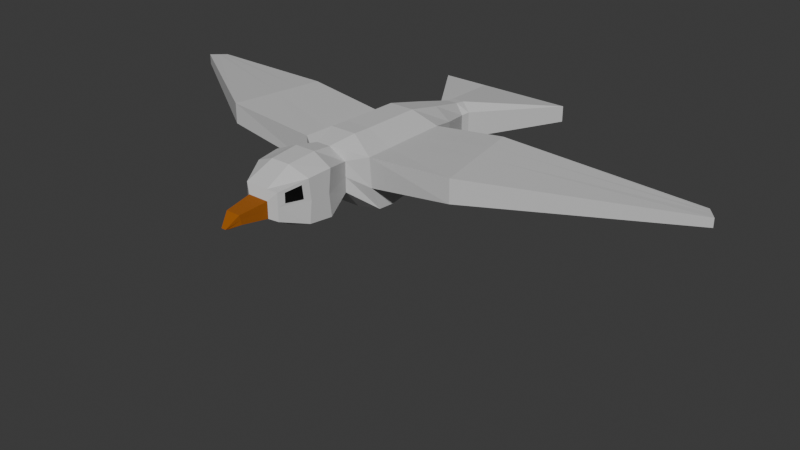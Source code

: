 # Source: seagull.blend  (saved by Blender 4.5.90; exported with 4.5.12 LTS)
import bpy
from mathutils import Matrix  # noqa: F401  (used for matrix-valued properties, if any)

bpy.ops.wm.read_factory_settings(use_empty=True)
scene = bpy.context.scene
scene.name = 'Scene'

# ---- collections
col_collection = bpy.data.collections.new('Collection'); scene.collection.children.link(col_collection)

# ---- materials (node trees are filled in below, after node groups)
mat_feathers = bpy.data.materials.new('Feathers')
mat_feathers.alpha_threshold = 0.0
mat_feathers.roughness = 0.5
mat_feathers.line_color = (0.0, 0.0, 0.0, 1.0)
mat_beak = bpy.data.materials.new('Beak')
mat_legs = bpy.data.materials.new('Legs')
mat_eyes = bpy.data.materials.new('Eyes')

# ---- material node trees
mat_feathers.use_nodes = True; mat_feathers.node_tree.nodes.clear()
_N = mat_feathers.node_tree.nodes; _L = mat_feathers.node_tree.links
n0 = _N.new('ShaderNodeOutputMaterial'); n0.name = 'Material Output'; n0.location = (300, 300)
n1 = _N.new('ShaderNodeBsdfPrincipled'); n1.name = 'Principled BSDF'; n1.location = (10, 300)
n1.inputs[0].default_value = (0.5815, 0.5815, 0.5815, 1.0)
n1.inputs[2].default_value = 1.0
n1.inputs[3].default_value = 1.45
_L.new(n1.outputs[0], n0.inputs[0])
n0.is_active_output = True
mat_beak.use_nodes = True; mat_beak.node_tree.nodes.clear()
_N = mat_beak.node_tree.nodes; _L = mat_beak.node_tree.links
n0 = _N.new('ShaderNodeBsdfPrincipled'); n0.name = 'Principled BSDF'; n0.location = (-200, 100)
n0.inputs[0].default_value = (0.332, 0.09307, 0.0005475, 1.0)
n0.inputs[2].default_value = 1.0
n1 = _N.new('ShaderNodeOutputMaterial'); n1.name = 'Material Output'; n1.location = (200, 100)
_L.new(n0.outputs[0], n1.inputs[0])
n1.is_active_output = True
mat_legs.use_nodes = True; mat_legs.node_tree.nodes.clear()
_N = mat_legs.node_tree.nodes; _L = mat_legs.node_tree.links
n0 = _N.new('ShaderNodeBsdfPrincipled'); n0.name = 'Principled BSDF'; n0.location = (-200, 100)
n0.inputs[0].default_value = (0.1047, 0.01418, 0.0, 1.0)
n0.inputs[2].default_value = 1.0
n1 = _N.new('ShaderNodeOutputMaterial'); n1.name = 'Material Output'; n1.location = (200, 100)
_L.new(n0.outputs[0], n1.inputs[0])
n1.is_active_output = True
mat_eyes.use_nodes = True; mat_eyes.node_tree.nodes.clear()
_N = mat_eyes.node_tree.nodes; _L = mat_eyes.node_tree.links
n0 = _N.new('ShaderNodeBsdfPrincipled'); n0.name = 'Principled BSDF'; n0.location = (-200, 100)
n0.inputs[0].default_value = (0.0, 0.0, 0.0, 1.0)
n1 = _N.new('ShaderNodeOutputMaterial'); n1.name = 'Material Output'; n1.location = (200, 100)
_L.new(n0.outputs[0], n1.inputs[0])
n1.is_active_output = True

# ---- world
world_world = bpy.data.worlds.new('World'); scene.world = world_world
world_world.use_nodes = True; world_world.node_tree.nodes.clear()
_N = world_world.node_tree.nodes; _L = world_world.node_tree.links
n0 = _N.new('ShaderNodeOutputWorld'); n0.name = 'World Output'; n0.location = (300, 300)
n1 = _N.new('ShaderNodeBackground'); n1.name = 'Background'; n1.location = (10, 300)
n1.inputs[0].default_value = (0.05088, 0.05088, 0.05088, 1.0)
_L.new(n1.outputs[0], n0.inputs[0])
n0.is_active_output = True
world_world.color = (0.05088, 0.05088, 0.05088)
world_world.sun_shadow_jitter_overblur = 0.0

# ---- meshes
me_cube = bpy.data.meshes.new('Cube')
me_cube.from_pydata([(0.3907, 2.323, 0.9115), (0.3907, 2.323, -0.1729), (0.4977, -0.3459, 1.425), (0.4977, -0.3459, 0.04317), (-0.3907, 2.323, 0.9115), (-0.3907, 2.323, -0.1729), (-0.4977, -0.3459, 1.425), (-0.4977, -0.3459, 0.04317), (-0.4404, 1.905, -0.4499), (-0.635, 1.477, -0.5936), (-0.9502, 0.02565, -0.883), (0.6999, 1.763, 1.264), (0.8933, 1.319, 1.581), (0.9467, -0.1724, 1.655), (-0.9492, -0.1612, 1.655), (-0.8908, 1.245, 1.581), (-0.6999, 1.763, 1.264), (0.9505, 0.0278, -0.8717), (0.8516, 1.53, -0.6576), (0.5738, 1.941, -0.4936), (0.1302, 2.323, -0.1729), (-0.1302, 2.323, -0.1729), (0.1796, -0.4352, 2.022), (-0.1796, -0.4352, 2.022), (-0.1659, -0.3459, 0.04317), (0.1659, -0.3459, 0.04317), (-0.1409, 2.382, 1.339), (0.1409, 2.382, 1.339), (0.2351, 1.925, -0.5534), (-0.1029, 1.913, -0.5389), (0.3553, 1.507, -0.7388), (-0.1403, 1.489, -0.7175), (0.3156, 0.01537, -1.086), (-0.3156, 0.01537, -1.086), (-0.2525, 1.79, 1.767), (0.2525, 1.79, 1.767), (-0.3223, 1.19, 2.191), (0.3223, 1.19, 2.191), (-0.3415, -0.0442, 2.271), (0.3415, -0.0442, 2.271), (0.3907, 2.323, 0.3693), (-0.4977, -0.3459, 0.7339), (0.4977, -0.3459, 0.7339), (-0.3907, 2.323, 0.3693), (0.6999, 1.763, 0.293), (0.8933, 1.319, 0.3415), (0.9505, -0.132, 0.2464), (-0.9524, -0.1276, 0.2571), (-0.8908, 1.245, 0.3415), (-0.6999, 1.763, 0.293), (-1.831, 3.752, -0.04084), (-0.6104, 3.752, -0.04084), (-0.5159, -1.483, 1.294), (-0.5175, -1.484, 0.8473), (-0.7913, -0.8658, 0.707), (-0.7975, -0.8257, 1.799), (0.7922, -0.8599, 0.7397), (0.7975, -0.826, -0.3305), (-0.2681, -0.7823, 2.196), (0.2681, -0.7823, -0.6217), (0.7977, -0.8243, 1.793), (0.2681, -0.7823, 2.196), (-0.7966, -0.8318, -0.3029), (-0.2681, -0.7823, -0.6217), (-0.2688, -1.654, 0.9805), (-0.2688, -1.654, 0.6074), (0.5146, -1.489, 0.8491), (0.4465, -1.58, 0.1143), (-0.1488, -1.58, 1.354), (0.1488, -1.58, 0.1143), (0.5131, -1.487, 1.296), (0.1488, -1.58, 1.354), (-0.4465, -1.58, 0.1143), (-0.1488, -1.58, 0.1143), (-0.0597, -2.264, 0.3625), (-0.0597, -2.238, 0.336), (0.2688, -1.654, 0.6074), (0.2688, -1.654, 0.2343), (-0.08961, -1.654, 0.9805), (0.08961, -1.654, 0.2343), (0.2688, -1.654, 0.9805), (0.08961, -1.654, 0.9805), (-0.2688, -1.654, 0.2343), (-0.08961, -1.654, 0.2343), (7.775, 1.389, 1.192), (7.506, 1.605, 1.169), (0.0597, -2.238, 0.336), (0.0597, -2.212, 0.3096), (-0.0199, -2.264, 0.3625), (0.0199, -2.212, 0.3096), (0.0597, -2.264, 0.3625), (0.0199, -2.264, 0.3625), (-0.0597, -2.212, 0.3096), (-0.0199, -2.212, 0.3096), (7.506, 1.605, 0.7786), (7.775, 1.389, 0.7786), (-7.501, 1.615, 1.235), (-7.174, 1.829, 1.207), (-7.501, 1.615, 0.7389), (-7.174, 1.829, 0.7389), (3.116, -0.1665, 1.907), (2.638, 1.416, 1.846), (2.638, 1.416, 0.8178), (3.116, -0.1665, 0.8178), (-3.17, 1.477, 1.736), (-3.546, -0.01434, 1.79), (-3.546, -0.01434, 0.8331), (-3.17, 1.477, 0.8331), (-0.9955, 0.269, -0.8825), (0.92, 0.2581, 1.618), (-0.92, 0.2269, 1.618), (0.995, 0.2664, -0.8712), (0.3319, 0.2577, 2.231), (-0.3319, 0.2577, 2.231), (-0.411, 0.2958, -1.288), (0.411, 0.2958, -1.288), (-0.9955, 0.2054, 0.3204), (0.995, 0.233, 0.3085), (7.641, 1.497, 1.181), (7.641, 1.497, 0.7786), (-7.338, 1.722, 1.221), (-7.338, 1.722, 0.7389), (2.877, 0.6248, 0.8178), (2.877, 0.6248, 1.876), (-3.358, 0.7314, 0.8331), (-3.358, 0.7314, 1.763), (-0.1476, 2.447, -0.2731), (-0.4429, 2.447, -0.2731), (0.4429, 2.447, 0.3415), (0.4429, 2.447, -0.2731), (-0.4429, 2.447, 0.3415), (0.1598, 2.536, 1.289), (0.4429, 2.447, 0.9561), (0.1476, 2.447, -0.2731), (-0.4429, 2.447, 0.9561), (-0.1598, 2.536, 1.289), (1.831, 3.752, 0.3415), (1.831, 3.752, -0.04084), (-1.831, 3.752, 0.3415), (0.6104, 3.752, 0.7238), (1.831, 3.752, 0.7238), (0.6104, 3.752, -0.04084), (-1.831, 3.752, 0.7238), (-0.6104, 3.752, 0.7238), (-0.6104, 3.752, 0.3415), (0.6104, 3.752, 0.3415), (0.2447, -1.236, -0.5183), (0.7408, -1.192, -0.2471), (-0.7417, -1.186, -0.2221), (-0.2447, -1.236, -0.5183), (-0.6734, -1.281, 1.484), (0.2447, -1.236, 2.092), (-0.2447, -1.236, 2.092), (-0.6754, -1.254, 0.833), (0.6758, -1.279, 1.489), (0.6776, -1.254, 0.8524), (-0.1845, -2.074, 0.6204), (0.0615, -2.059, 0.3983), (0.1845, -2.059, 0.3983), (-0.1845, -2.059, 0.3983), (-0.0615, -2.059, 0.3983), (-0.0615, -2.09, 0.8424), (-0.1845, -2.09, 0.8424), (0.0615, -2.09, 0.8424), (0.1845, -2.09, 0.8424), (0.1845, -2.074, 0.6204), (-0.9054, 0.7361, 1.6), (0.8896, 1.027, -0.7171), (-0.9431, 0.7254, 0.3309), (-7.256, 1.776, 1.214), (-7.256, 1.776, 0.7389), (2.757, 1.02, 1.861), (-3.264, 1.104, 0.8331), (-0.7816, 1.004, -0.6936), (0.9066, 0.7886, 1.6), (0.3271, 0.7238, 2.211), (-0.3271, 0.7238, 2.211), (-0.2644, 1.024, -0.9527), (0.3719, 1.032, -0.9624), (0.9441, 0.776, 0.325), (7.573, 1.551, 1.175), (7.573, 1.551, 0.7786), (2.757, 1.02, 0.8178), (-3.264, 1.104, 1.749), (0.4465, -1.58, 1.354), (0.4465, -1.58, 0.7339), (0.7405, -1.194, 1.709), (0.746, -1.158, 0.7397), (-0.7407, -1.192, 1.715), (-0.4465, -1.58, 1.354), (-0.4465, -1.58, 0.7339), (-0.7469, -1.152, 0.707)], [], [(38, 14, 6, 23), (22, 23, 58, 61), (49, 16, 4, 43), (32, 17, 3, 25), (46, 13, 2, 42), (5, 43, 130, 127), (40, 0, 11, 44), (44, 11, 12, 45), (123, 100, 84, 118), (20, 1, 19, 28), (115, 111, 17, 32), (41, 6, 14, 47), (183, 104, 97, 169), (48, 15, 16, 49), (26, 4, 16, 34), (34, 16, 15, 36), (113, 110, 14, 38), (109, 112, 39, 13), (112, 113, 38, 39), (11, 35, 37, 12), (35, 34, 36, 37), (0, 27, 35, 11), (27, 26, 34, 35), (108, 114, 33, 10), (114, 115, 32, 33), (29, 28, 30, 31), (5, 21, 29, 8), (21, 20, 28, 29), (0, 40, 128, 132), (4, 26, 135, 134), (10, 33, 24, 7), (33, 32, 25, 24), (25, 3, 57, 59), (3, 42, 56, 57), (13, 39, 22, 2), (39, 38, 23, 22), (2, 22, 61, 60), (24, 25, 59, 63), (21, 5, 127, 126), (43, 4, 134, 130), (9, 48, 49, 8), (173, 168, 48, 9), (7, 41, 47, 10), (111, 117, 46, 17), (19, 44, 45, 18), (1, 40, 44, 19), (27, 0, 132, 131), (17, 46, 42, 3), (8, 49, 43, 5), (42, 2, 60, 56), (150, 153, 53, 52), (191, 148, 72, 190), (146, 147, 67, 69), (148, 149, 73, 72), (152, 188, 189, 68), (151, 152, 68, 71), (41, 7, 62, 54), (7, 24, 63, 62), (23, 6, 55, 58), (6, 41, 54, 55), (189, 190, 65, 64), (190, 72, 82, 65), (69, 67, 77, 79), (72, 73, 83, 82), (68, 189, 64, 78), (71, 68, 78, 81), (149, 146, 69, 73), (186, 151, 71, 184), (155, 154, 70, 66), (147, 187, 185, 67), (160, 157, 89, 93), (162, 156, 75, 74), (156, 159, 92, 75), (157, 158, 87, 89), (159, 160, 93, 92), (161, 162, 74, 88), (73, 69, 79, 83), (184, 71, 81, 80), (185, 184, 80, 76), (67, 185, 76, 77), (164, 163, 91, 90), (165, 164, 90, 86), (158, 165, 86, 87), (163, 161, 88, 91), (119, 118, 84, 95), (102, 101, 85, 94), (182, 102, 94, 181), (100, 103, 95, 84), (170, 169, 97, 99), (106, 105, 96, 98), (104, 107, 99, 97), (124, 106, 98, 121), (13, 46, 103, 100), (179, 45, 102, 182), (45, 12, 101, 102), (109, 13, 100, 123), (116, 47, 106, 124), (15, 48, 107, 104), (47, 14, 105, 106), (166, 15, 104, 183), (14, 110, 125, 105), (168, 116, 124, 172), (174, 109, 123, 171), (46, 117, 122, 103), (172, 124, 121, 170), (98, 96, 120, 121), (103, 122, 119, 95), (181, 180, 118, 119), (167, 179, 117, 111), (10, 47, 116, 108), (177, 178, 115, 114), (173, 177, 114, 108), (175, 176, 113, 112), (174, 175, 112, 109), (176, 166, 110, 113), (105, 125, 120, 96), (178, 167, 111, 115), (171, 123, 118, 180), (130, 134, 142, 138), (129, 133, 141, 137), (135, 131, 139, 143), (126, 127, 50, 51), (132, 128, 136, 140), (131, 132, 140, 139), (1, 20, 133, 129), (40, 1, 129, 128), (26, 27, 131, 135), (20, 21, 126, 133), (145, 139, 140, 136), (138, 142, 143, 144), (144, 143, 139, 145), (51, 144, 145, 141), (50, 138, 144, 51), (141, 145, 136, 137), (128, 129, 137, 136), (133, 126, 51, 141), (127, 130, 138, 50), (134, 135, 143, 142), (18, 30, 28, 19), (8, 29, 31, 9), (57, 56, 187, 147), (56, 60, 186, 187), (60, 61, 151, 186), (63, 59, 146, 149), (61, 58, 152, 151), (58, 55, 188, 152), (62, 63, 149, 148), (59, 57, 147, 146), (54, 62, 148, 191), (55, 54, 191, 188), (88, 74, 75, 92, 93, 89, 87, 86, 90, 91), (81, 78, 161, 163), (77, 76, 165, 158), (76, 80, 164, 165), (80, 81, 163, 164), (78, 64, 162, 161), (82, 83, 160, 159), (79, 77, 158, 157), (65, 82, 159, 156), (64, 65, 156, 162), (83, 79, 157, 160), (101, 171, 180, 85), (30, 18, 167, 178), (36, 15, 166, 176), (12, 37, 175, 174), (37, 36, 176, 175), (9, 31, 177, 173), (31, 30, 178, 177), (18, 45, 179, 167), (94, 85, 180, 181), (107, 172, 170, 99), (12, 174, 171, 101), (48, 168, 172, 107), (110, 166, 183, 125), (117, 179, 182, 122), (121, 120, 169, 170), (122, 182, 181, 119), (108, 116, 168, 173), (125, 183, 169, 120), (66, 70, 184, 185), (70, 154, 186, 184), (155, 66, 185, 187), (154, 155, 187, 186), (150, 52, 189, 188), (52, 53, 190, 189), (53, 153, 191, 190), (153, 150, 188, 191)])
me_cube.polygons.foreach_set('material_index', [0, 0, 0, 0, 0, 0, 0, 0, 0, 0, 0, 0, 0, 0, 0, 0, 0, 0, 0, 0, 0, 0, 0, 0, 0, 0, 0, 0, 0, 0, 0, 0, 0, 0, 0, 0, 0, 0, 0, 0, 0, 0, 0, 0, 0, 0, 0, 0, 0, 0, 3, 0, 0, 0, 0, 0, 0, 0, 0, 0, 0, 0, 0, 0, 0, 0, 0, 0, 3, 0, 1, 1, 1, 1, 1, 1, 0, 0, 0, 0, 1, 1, 1, 1, 0, 0, 0, 0, 0, 0, 0, 0, 0, 0, 0, 0, 0, 0, 0, 0, 0, 0, 0, 0, 0, 0, 0, 0, 0, 0, 0, 0, 0, 0, 0, 0, 0, 0, 0, 0, 0, 0, 0, 0, 0, 0, 0, 0, 0, 0, 0, 0, 0, 0, 0, 0, 0, 0, 0, 0, 0, 0, 0, 0, 0, 0, 0, 0, 0, 0, 1, 1, 1, 1, 1, 1, 1, 1, 1, 1, 1, 0, 0, 0, 0, 0, 0, 0, 0, 0, 0, 0, 0, 0, 0, 0, 0, 0, 0, 0, 0, 0, 0, 0, 0, 0, 0])
_uv = me_cube.uv_layers.new(name='UVMap')
_uv.uv.foreach_set('vector', [0.7917, 0.6875, 0.875, 0.6875, 0.875, 0.75, 0.7917, 0.75, 0.7083, 0.75, 0.7917, 0.75, 0.7917, 0.75, 0.7083, 0.75, 0.5, 0.1875, 0.625, 0.1875, 0.625, 0.25, 0.5, 0.25, 0.2917, 0.6875, 0.375, 0.6875, 0.375, 0.75, 0.2917, 0.75, 0.5, 0.6875, 0.625, 0.6875, 0.625, 0.75, 0.5, 0.75, 0.375, 0.25, 0.5, 0.25, 0.5, 0.25, 0.375, 0.25, 0.5, 0.5, 0.625, 0.5, 0.625, 0.5625, 0.5, 0.5625, 0.5, 0.5625, 0.625, 0.5625, 0.625, 0.625, 0.5, 0.625, 0.625, 0.6562, 0.625, 0.6875, 0.625, 0.6875, 0.625, 0.6562, 0.2917, 0.5, 0.375, 0.5, 0.375, 0.5625, 0.2917, 0.5625, 0.2917, 0.6562, 0.375, 0.6562, 0.375, 0.6875, 0.2917, 0.6875, 0.5, 0.0, 0.625, 0.0, 0.625, 0.0625, 0.5, 0.0625, 0.875, 0.6406, 0.875, 0.625, 0.875, 0.625, 0.875, 0.6406, 0.5, 0.125, 0.625, 0.125, 0.625, 0.1875, 0.5, 0.1875, 0.7917, 0.5, 0.875, 0.5, 0.875, 0.5625, 0.7917, 0.5625, 0.7917, 0.5625, 0.875, 0.5625, 0.875, 0.625, 0.7917, 0.625, 0.7917, 0.6562, 0.875, 0.6562, 0.875, 0.6875, 0.7917, 0.6875, 0.625, 0.6562, 0.7083, 0.6562, 0.7083, 0.6875, 0.625, 0.6875, 0.7083, 0.6562, 0.7917, 0.6562, 0.7917, 0.6875, 0.7083, 0.6875, 0.625, 0.5625, 0.7083, 0.5625, 0.7083, 0.625, 0.625, 0.625, 0.7083, 0.5625, 0.7917, 0.5625, 0.7917, 0.625, 0.7083, 0.625, 0.625, 0.5, 0.7083, 0.5, 0.7083, 0.5625, 0.625, 0.5625, 0.7083, 0.5, 0.7917, 0.5, 0.7917, 0.5625, 0.7083, 0.5625, 0.125, 0.6562, 0.2083, 0.6562, 0.2083, 0.6875, 0.125, 0.6875, 0.2083, 0.6562, 0.2917, 0.6562, 0.2917, 0.6875, 0.2083, 0.6875, 0.2083, 0.5625, 0.2917, 0.5625, 0.2917, 0.625, 0.2083, 0.625, 0.125, 0.5, 0.2083, 0.5, 0.2083, 0.5625, 0.125, 0.5625, 0.2083, 0.5, 0.2917, 0.5, 0.2917, 0.5625, 0.2083, 0.5625, 0.625, 0.5, 0.5, 0.5, 0.5, 0.5, 0.625, 0.5, 0.875, 0.5, 0.7917, 0.5, 0.7917, 0.5, 0.875, 0.5, 0.125, 0.6875, 0.2083, 0.6875, 0.2083, 0.75, 0.125, 0.75, 0.2083, 0.6875, 0.2917, 0.6875, 0.2917, 0.75, 0.2083, 0.75, 0.2917, 0.75, 0.375, 0.75, 0.375, 0.75, 0.2917, 0.75, 0.375, 0.75, 0.5, 0.75, 0.5, 0.75, 0.375, 0.75, 0.625, 0.6875, 0.7083, 0.6875, 0.7083, 0.75, 0.625, 0.75, 0.7083, 0.6875, 0.7917, 0.6875, 0.7917, 0.75, 0.7083, 0.75, 0.625, 0.75, 0.7083, 0.75, 0.7083, 0.75, 0.625, 0.75, 0.2083, 0.75, 0.2917, 0.75, 0.2917, 0.75, 0.2083, 0.75, 0.2083, 0.5, 0.125, 0.5, 0.125, 0.5, 0.2083, 0.5, 0.5, 0.25, 0.625, 0.25, 0.625, 0.25, 0.5, 0.25, 0.375, 0.125, 0.5, 0.125, 0.5, 0.1875, 0.375, 0.1875, 0.375, 0.1094, 0.5, 0.1094, 0.5, 0.125, 0.375, 0.125, 0.375, 0.0, 0.5, 0.0, 0.5, 0.0625, 0.375, 0.0625, 0.375, 0.6562, 0.5, 0.6562, 0.5, 0.6875, 0.375, 0.6875, 0.375, 0.5625, 0.5, 0.5625, 0.5, 0.625, 0.375, 0.625, 0.375, 0.5, 0.5, 0.5, 0.5, 0.5625, 0.375, 0.5625, 0.7083, 0.5, 0.625, 0.5, 0.625, 0.5, 0.7083, 0.5, 0.375, 0.6875, 0.5, 0.6875, 0.5, 0.75, 0.375, 0.75, 0.375, 0.1875, 0.5, 0.1875, 0.5, 0.25, 0.375, 0.25, 0.5, 0.75, 0.625, 0.75, 0.625, 0.75, 0.5, 0.75, 0.6057, 0.0, 0.5172, 0.0, 0.5208, 0.0, 0.6019, 0.0, 0.5, 0.0, 0.375, 0.0, 0.375, 0.0, 0.5, 0.0, 0.2917, 0.75, 0.375, 0.75, 0.375, 0.75, 0.2917, 0.75, 0.125, 0.75, 0.2083, 0.75, 0.2083, 0.75, 0.125, 0.75, 0.7917, 0.75, 0.875, 0.75, 0.875, 0.75, 0.7917, 0.75, 0.7083, 0.75, 0.7917, 0.75, 0.7917, 0.75, 0.7083, 0.75, 0.5, 0.0, 0.375, 0.0, 0.375, 0.0, 0.5, 0.0, 0.125, 0.75, 0.2083, 0.75, 0.2083, 0.75, 0.125, 0.75, 0.7917, 0.75, 0.875, 0.75, 0.875, 0.75, 0.7917, 0.75, 0.625, 0.0, 0.5, 0.0, 0.5, 0.0, 0.625, 0.0, 0.625, 0.0, 0.5, 0.0, 0.5, 0.0, 0.625, 0.0, 0.5, 0.0, 0.375, 0.0, 0.375, 0.0, 0.5, 0.0, 0.2917, 0.75, 0.375, 0.75, 0.375, 0.75, 0.2917, 0.75, 0.125, 0.75, 0.2083, 0.75, 0.2083, 0.75, 0.125, 0.75, 0.7917, 0.75, 0.875, 0.75, 0.875, 0.75, 0.7917, 0.75, 0.7083, 0.75, 0.7917, 0.75, 0.7917, 0.75, 0.7083, 0.75, 0.2083, 0.75, 0.2917, 0.75, 0.2917, 0.75, 0.2083, 0.75, 0.625, 0.75, 0.7083, 0.75, 0.7083, 0.75, 0.625, 0.75, 0.517, 0.75, 0.606, 0.75, 0.6025, 0.75, 0.5203, 0.75, 0.375, 0.75, 0.5, 0.75, 0.5, 0.75, 0.375, 0.75, 0.2083, 0.75, 0.2917, 0.75, 0.2917, 0.75, 0.2083, 0.75, 0.625, 0.0, 0.5, 0.0, 0.5, 0.0, 0.625, 0.0, 0.5, 0.0, 0.375, 0.0, 0.375, 0.0, 0.5, 0.0, 0.2917, 0.75, 0.375, 0.75, 0.375, 0.75, 0.2917, 0.75, 0.125, 0.75, 0.2083, 0.75, 0.2083, 0.75, 0.125, 0.75, 0.7917, 0.75, 0.875, 0.75, 0.875, 0.75, 0.7917, 0.75, 0.2083, 0.75, 0.2917, 0.75, 0.2917, 0.75, 0.2083, 0.75, 0.625, 0.75, 0.7083, 0.75, 0.7083, 0.75, 0.625, 0.75, 0.5, 0.75, 0.625, 0.75, 0.625, 0.75, 0.5, 0.75, 0.375, 0.75, 0.5, 0.75, 0.5, 0.75, 0.375, 0.75, 0.625, 0.75, 0.7083, 0.75, 0.7083, 0.75, 0.625, 0.75, 0.5, 0.75, 0.625, 0.75, 0.625, 0.75, 0.5, 0.75, 0.375, 0.75, 0.5, 0.75, 0.5, 0.75, 0.375, 0.75, 0.7083, 0.75, 0.7917, 0.75, 0.7917, 0.75, 0.7083, 0.75, 0.5, 0.6562, 0.625, 0.6562, 0.625, 0.6875, 0.5, 0.6875, 0.5, 0.625, 0.625, 0.625, 0.625, 0.625, 0.5, 0.625, 0.5, 0.6406, 0.5, 0.625, 0.5, 0.625, 0.5, 0.6406, 0.625, 0.6875, 0.5, 0.6875, 0.5, 0.6875, 0.625, 0.6875, 0.5, 0.1094, 0.625, 0.1094, 0.625, 0.125, 0.5, 0.125, 0.5, 0.0625, 0.625, 0.0625, 0.625, 0.0625, 0.5, 0.0625, 0.625, 0.125, 0.5, 0.125, 0.5, 0.125, 0.625, 0.125, 0.5, 0.09375, 0.5, 0.0625, 0.5, 0.0625, 0.5, 0.09375, 0.625, 0.6875, 0.5, 0.6875, 0.5, 0.6875, 0.625, 0.6875, 0.5, 0.6406, 0.5, 0.625, 0.5, 0.625, 0.5, 0.6406, 0.5, 0.625, 0.625, 0.625, 0.625, 0.625, 0.5, 0.625, 0.625, 0.6562, 0.625, 0.6875, 0.625, 0.6875, 0.625, 0.6562, 0.5, 0.09375, 0.5, 0.0625, 0.5, 0.0625, 0.5, 0.09375, 0.625, 0.125, 0.5, 0.125, 0.5, 0.125, 0.625, 0.125, 0.5, 0.0625, 0.625, 0.0625, 0.625, 0.0625, 0.5, 0.0625, 0.875, 0.6406, 0.875, 0.625, 0.875, 0.625, 0.875, 0.6406, 0.875, 0.6875, 0.875, 0.6562, 0.875, 0.6562, 0.875, 0.6875, 0.5, 0.1094, 0.5, 0.09375, 0.5, 0.09375, 0.5, 0.1094, 0.625, 0.6406, 0.625, 0.6562, 0.625, 0.6562, 0.625, 0.6406, 0.5, 0.6875, 0.5, 0.6562, 0.5, 0.6562, 0.5, 0.6875, 0.5, 0.1094, 0.5, 0.09375, 0.5, 0.09375, 0.5, 0.1094, 0.5, 0.0625, 0.625, 0.0625, 0.625, 0.09375, 0.5, 0.09375, 0.5, 0.6875, 0.5, 0.6562, 0.5, 0.6562, 0.5, 0.6875, 0.5, 0.6406, 0.625, 0.6406, 0.625, 0.6562, 0.5, 0.6562, 0.375, 0.6406, 0.5, 0.6406, 0.5, 0.6562, 0.375, 0.6562, 0.375, 0.0625, 0.5, 0.0625, 0.5, 0.09375, 0.375, 0.09375, 0.2083, 0.6406, 0.2917, 0.6406, 0.2917, 0.6562, 0.2083, 0.6562, 0.125, 0.6406, 0.2083, 0.6406, 0.2083, 0.6562, 0.125, 0.6562, 0.7083, 0.6406, 0.7917, 0.6406, 0.7917, 0.6562, 0.7083, 0.6562, 0.625, 0.6406, 0.7083, 0.6406, 0.7083, 0.6562, 0.625, 0.6562, 0.7917, 0.6406, 0.875, 0.6406, 0.875, 0.6562, 0.7917, 0.6562, 0.875, 0.6875, 0.875, 0.6562, 0.875, 0.6562, 0.875, 0.6875, 0.2917, 0.6406, 0.375, 0.6406, 0.375, 0.6562, 0.2917, 0.6562, 0.625, 0.6406, 0.625, 0.6562, 0.625, 0.6562, 0.625, 0.6406, 0.5, 0.25, 0.625, 0.25, 0.625, 0.25, 0.5, 0.25, 0.375, 0.5, 0.2917, 0.5, 0.2917, 0.5, 0.375, 0.5, 0.7917, 0.5, 0.7083, 0.5, 0.7083, 0.5, 0.7917, 0.5, 0.2083, 0.5, 0.125, 0.5, 0.125, 0.5, 0.2083, 0.5, 0.625, 0.5, 0.5, 0.5, 0.5, 0.5, 0.625, 0.5, 0.7083, 0.5, 0.625, 0.5, 0.625, 0.5, 0.7083, 0.5, 0.375, 0.5, 0.2917, 0.5, 0.2917, 0.5, 0.375, 0.5, 0.5, 0.5, 0.375, 0.5, 0.375, 0.5, 0.5, 0.5, 0.7917, 0.5, 0.7083, 0.5, 0.7083, 0.5, 0.7917, 0.5, 0.2917, 0.5, 0.2083, 0.5, 0.2083, 0.5, 0.2917, 0.5, 0.5, 0.4167, 0.625, 0.4167, 0.625, 0.5, 0.5, 0.5, 0.5, 0.25, 0.625, 0.25, 0.625, 0.3333, 0.5, 0.3333, 0.5, 0.3333, 0.625, 0.3333, 0.625, 0.4167, 0.5, 0.4167, 0.375, 0.3333, 0.5, 0.3333, 0.5, 0.4167, 0.375, 0.4167, 0.375, 0.25, 0.5, 0.25, 0.5, 0.3333, 0.375, 0.3333, 0.375, 0.4167, 0.5, 0.4167, 0.5, 0.5, 0.375, 0.5, 0.5, 0.5, 0.375, 0.5, 0.375, 0.5, 0.5, 0.5, 0.2917, 0.5, 0.2083, 0.5, 0.2083, 0.5, 0.2917, 0.5, 0.375, 0.25, 0.5, 0.25, 0.5, 0.25, 0.375, 0.25, 0.875, 0.5, 0.7917, 0.5, 0.7917, 0.5, 0.875, 0.5, 0.375, 0.625, 0.2917, 0.625, 0.2917, 0.5625, 0.375, 0.5625, 0.0, 0.0, 0.0, 0.0, 0.0, 0.0, 0.0, 0.0, 0.375, 0.75, 0.5, 0.75, 0.5, 0.75, 0.375, 0.75, 0.5, 0.75, 0.625, 0.75, 0.625, 0.75, 0.5, 0.75, 0.625, 0.75, 0.7083, 0.75, 0.7083, 0.75, 0.625, 0.75, 0.2083, 0.75, 0.2917, 0.75, 0.2917, 0.75, 0.2083, 0.75, 0.7083, 0.75, 0.7917, 0.75, 0.7917, 0.75, 0.7083, 0.75, 0.7917, 0.75, 0.875, 0.75, 0.875, 0.75, 0.7917, 0.75, 0.125, 0.75, 0.2083, 0.75, 0.2083, 0.75, 0.125, 0.75, 0.2917, 0.75, 0.375, 0.75, 0.375, 0.75, 0.2917, 0.75, 0.5, 0.0, 0.375, 0.0, 0.375, 0.0, 0.5, 0.0, 0.625, 0.0, 0.5, 0.0, 0.5, 0.0, 0.625, 0.0, 0.625, 0.9167, 0.625, 1.0, 0.5, 1.0, 0.375, 1.0, 0.375, 0.9167, 0.375, 0.8333, 0.375, 0.75, 0.5, 0.75, 0.625, 0.75, 0.625, 0.8333, 0.7083, 0.75, 0.7917, 0.75, 0.7917, 0.75, 0.7083, 0.75, 0.375, 0.75, 0.5, 0.75, 0.5, 0.75, 0.375, 0.75, 0.5, 0.75, 0.625, 0.75, 0.625, 0.75, 0.5, 0.75, 0.625, 0.75, 0.7083, 0.75, 0.7083, 0.75, 0.625, 0.75, 0.7917, 0.75, 0.875, 0.75, 0.875, 0.75, 0.7917, 0.75, 0.125, 0.75, 0.2083, 0.75, 0.2083, 0.75, 0.125, 0.75, 0.2917, 0.75, 0.375, 0.75, 0.375, 0.75, 0.2917, 0.75, 0.5, 0.0, 0.375, 0.0, 0.375, 0.0, 0.5, 0.0, 0.625, 0.0, 0.5, 0.0, 0.5, 0.0, 0.625, 0.0, 0.2083, 0.75, 0.2917, 0.75, 0.2917, 0.75, 0.2083, 0.75, 0.625, 0.625, 0.625, 0.6406, 0.625, 0.6406, 0.625, 0.625, 0.2917, 0.625, 0.375, 0.625, 0.375, 0.6406, 0.2917, 0.6406, 0.7917, 0.625, 0.875, 0.625, 0.875, 0.6406, 0.7917, 0.6406, 0.625, 0.625, 0.7083, 0.625, 0.7083, 0.6406, 0.625, 0.6406, 0.7083, 0.625, 0.7917, 0.625, 0.7917, 0.6406, 0.7083, 0.6406, 0.125, 0.625, 0.2083, 0.625, 0.2083, 0.6406, 0.125, 0.6406, 0.2083, 0.625, 0.2917, 0.625, 0.2917, 0.6406, 0.2083, 0.6406, 0.375, 0.625, 0.5, 0.625, 0.5, 0.6406, 0.375, 0.6406, 0.5, 0.625, 0.625, 0.625, 0.625, 0.6406, 0.5, 0.6406, 0.5, 0.125, 0.5, 0.1094, 0.5, 0.1094, 0.5, 0.125, 0.625, 0.625, 0.625, 0.6406, 0.625, 0.6406, 0.625, 0.625, 0.5, 0.125, 0.5, 0.1094, 0.5, 0.1094, 0.5, 0.125, 0.875, 0.6562, 0.875, 0.6406, 0.875, 0.6406, 0.875, 0.6562, 0.5, 0.6562, 0.5, 0.6406, 0.5, 0.6406, 0.5, 0.6562, 0.5, 0.09375, 0.625, 0.09375, 0.625, 0.1094, 0.5, 0.1094, 0.5, 0.6562, 0.5, 0.6406, 0.5, 0.6406, 0.5, 0.6562, 0.375, 0.09375, 0.5, 0.09375, 0.5, 0.1094, 0.375, 0.1094, 0.875, 0.6562, 0.875, 0.6406, 0.875, 0.6406, 0.875, 0.6562, 0.5203, 0.75, 0.6025, 0.75, 0.625, 0.75, 0.5, 0.75, 0.6025, 0.75, 0.606, 0.75, 0.625, 0.75, 0.625, 0.75, 0.517, 0.75, 0.5203, 0.75, 0.5, 0.75, 0.5, 0.75, 0.606, 0.75, 0.517, 0.75, 0.5, 0.75, 0.625, 0.75, 0.6057, 0.0, 0.6019, 0.0, 0.625, 0.0, 0.625, 0.0, 0.6019, 0.0, 0.5208, 0.0, 0.5, 0.0, 0.625, 0.0, 0.5208, 0.0, 0.5172, 0.0, 0.5, 0.0, 0.5, 0.0, 0.5172, 0.0, 0.6057, 0.0, 0.625, 0.0, 0.5, 0.0])
me_cube.materials.append(mat_feathers)
me_cube.materials.append(mat_beak)
me_cube.materials.append(mat_legs)
me_cube.materials.append(mat_eyes)
me_cube.use_mirror_vertex_groups = False
me_cube.update()
arm_armature_002 = bpy.data.armatures.new('Armature.002')  # bones are not reproduced

# ---- objects
ob_cube = bpy.data.objects.new('Cube', me_cube)
ob_armature = bpy.data.objects.new('Armature', arm_armature_002)

# ---- transforms, parenting, visibility, modifiers, constraints
ob_cube.parent = ob_armature
ob_cube.matrix_parent_inverse = Matrix(((0.4115, -0.0, 0.0, -0.0), (-0.0, 0.4115, -0.0, 0.0), (0.0, -0.0, 0.4115, -1.589), (-0.0, 0.0, -0.0, 1.0)))
ob_cube.location = (0.0, 0.0, 0.7038)
ob_cube.scale = (1.25, 2.044, 0.6745)
ob_cube.lock_rotations_4d = False
ob_cube.empty_display_type = 'ARROWS'
ob_cube.lineart.crease_threshold = 0.0
_vg = ob_cube.vertex_groups.new(name='Bone')
for _i, _w in zip([0, 1, 3, 4, 5, 7, 8, 9, 10, 11, 12, 15, 16, 17, 18, 19, 20, 21, 24, 25, 26, 27, 28, 29, 30, 31, 32, 33, 34, 35, 36, 37, 38, 39, 40, 43, 44, 45, 46, 47, 48, 49, 101, 102, 104, 107, 108, 109, 110, 111, 112, 113, 114, 115, 116, 117, 130, 134, 166, 167, 168, 171, 172, 173, 174, 175, 176, 177, 178, 179, 182, 183], [0.08172, 0.109, 0.01411, 0.5277, 0.1224, 0.01174, 0.853, 0.9466, 0.2749, 0.8946, 0.8652, 0.8746, 0.9406, 0.1992, 0.9274, 0.8223, 0.07969, 0.0819, 0.03031, 0.0101, 0.1634, 0.08607, 0.8452, 0.8605, 0.946, 0.9553, 0.3094, 0.5039, 0.9211, 0.9091, 0.9428, 0.9391, 0.161, 0.1416, 0.06326, 0.1668, 0.8875, 0.877, 0.0005145, 0.004393, 0.9026, 0.9256, 0.06116, 0.06759, 0.03355, 0.03583, 0.4267, 0.05824, 0.06249, 0.3442, 0.6364, 0.6349, 0.6754, 0.6123, 0.06895, 0.08556, 0.017, 0.061, 0.6978, 0.8752, 0.7525, 0.01126, 0.00332, 0.8958, 0.7125, 0.8761, 0.8799, 0.9278, 0.9192, 0.7138, 0.03056, 0.00794]): _vg.add([_i], _w, 'REPLACE')
_vg = ob_cube.vertex_groups.new(name='Bone.001')
for _i, _w in zip([2, 3, 6, 7, 10, 13, 14, 17, 22, 23, 24, 25, 32, 33, 38, 39, 41, 42, 46, 47, 52, 53, 54, 55, 56, 57, 58, 59, 60, 61, 62, 63, 64, 65, 66, 67, 68, 69, 70, 71, 72, 73, 76, 77, 78, 79, 80, 81, 82, 83, 108, 111, 112, 113, 114, 115, 146, 147, 148, 149, 150, 151, 152, 153, 154, 155, 156, 158, 159, 161, 162, 163, 164, 165, 184, 185, 186, 187, 188, 189, 190, 191], [0.811, 0.8376, 0.8275, 0.8174, 0.1026, 0.06443, 0.04891, 0.07852, 0.8658, 0.8735, 0.8995, 0.9019, 0.1969, 0.1993, 0.1511, 0.1307, 0.8618, 0.844, 0.07983, 0.08002, 0.9846, 0.9736, 0.975, 0.9704, 0.9722, 0.9664, 0.9673, 0.9724, 0.9679, 0.9665, 0.9694, 0.9694, 0.9416, 0.8968, 0.9719, 0.9178, 0.9856, 0.8345, 0.9815, 0.9862, 0.9419, 0.8263, 0.9062, 0.7729, 0.9624, 0.3326, 0.9486, 0.9624, 0.726, 0.3643, 0.06186, 0.05131, 0.01389, 0.02472, 0.07673, 0.073, 0.9697, 0.9759, 0.9844, 0.9674, 0.9872, 0.9902, 0.9905, 0.985, 0.9852, 0.983, 0.01003, 0.01521, 0.01257, 0.005297, 0.01968, 0.005093, 0.01837, 0.01091, 0.9805, 0.9619, 0.9864, 0.9856, 0.9878, 0.9856, 0.9621, 0.9879]): _vg.add([_i], _w, 'REPLACE')
_vg = ob_cube.vertex_groups.new(name='Bone.002')
for _i, _w in zip([64, 65, 66, 67, 69, 72, 73, 74, 75, 76, 77, 78, 79, 80, 81, 82, 83, 86, 87, 88, 89, 90, 91, 92, 93, 146, 149, 156, 157, 158, 159, 160, 161, 162, 163, 164, 165, 185, 190], [0.0581, 0.1029, 0.001358, 0.08076, 0.1649, 0.0567, 0.1731, 0.9978, 0.997, 0.09353, 0.2267, 0.02501, 0.6672, 0.0511, 0.02493, 0.2736, 0.6355, 0.9971, 0.9956, 0.9978, 0.9973, 0.9977, 0.9979, 0.9957, 0.9977, 0.0001946, 0.004442, 0.97, 0.9934, 0.9674, 0.9687, 0.9942, 0.9723, 0.9652, 0.9724, 0.9658, 0.9695, 0.02428, 0.02403]): _vg.add([_i], _w, 'REPLACE')
_vg = ob_cube.vertex_groups.new(name='Bone.003')
for _i, _w in zip([0, 1, 4, 5, 8, 11, 16, 18, 19, 20, 21, 26, 27, 28, 29, 30, 31, 34, 35, 40, 43, 44, 49, 50, 51, 126, 127, 128, 129, 130, 131, 132, 133, 134, 135, 136, 137, 138, 139, 140, 141, 142, 143, 144, 145], [0.9169, 0.8908, 0.4711, 0.877, 0.1419, 0.08161, 0.03519, 0.0296, 0.1749, 0.9201, 0.9178, 0.8361, 0.9132, 0.1519, 0.1362, 0.01766, 0.004791, 0.0705, 0.08144, 0.9358, 0.8325, 0.09056, 0.06225, 0.9961, 0.9983, 0.9872, 0.9755, 0.9879, 0.9862, 0.9664, 0.9887, 0.9852, 0.9891, 0.9389, 0.9818, 0.9987, 0.9988, 0.9962, 0.9987, 0.9987, 0.9988, 0.9965, 0.9975, 0.998, 0.9989]): _vg.add([_i], _w, 'REPLACE')
_vg = ob_cube.vertex_groups.new(name='Bone.004')
for _i, _w in zip([2, 3, 10, 12, 13, 17, 22, 23, 25, 32, 33, 37, 38, 39, 42, 45, 46, 60, 100, 101, 102, 103, 108, 109, 111, 112, 113, 114, 115, 117, 123, 167, 171, 174, 175, 178, 179, 182], [0.1753, 0.1214, 0.03653, 0.06979, 0.909, 0.6954, 0.08573, 0.008354, 0.05382, 0.4367, 0.1242, 0.004275, 0.08471, 0.6503, 0.1515, 0.06824, 0.8873, 0.0012, 0.6523, 0.4099, 0.415, 0.6579, 0.03117, 0.9174, 0.5667, 0.2731, 0.05739, 0.08306, 0.2634, 0.8648, 0.02907, 0.07882, 0.1226, 0.2095, 0.07946, 0.03585, 0.2157, 0.1218]): _vg.add([_i], _w, 'REPLACE')
_vg = ob_cube.vertex_groups.new(name='Bone.005')
for _i, _w in zip([12, 45, 84, 85, 94, 95, 100, 101, 102, 103, 117, 118, 119, 122, 123, 171, 174, 179, 180, 181, 182], [0.05113, 0.03327, 0.9999, 0.9971, 0.9985, 1.001, 0.3425, 0.5281, 0.5164, 0.337, 0.01585, 1.0, 0.9999, 0.9968, 0.956, 0.8463, 0.06887, 0.06239, 1.0, 0.9998, 0.8375]): _vg.add([_i], _w, 'REPLACE')
_vg = ob_cube.vertex_groups.new(name='Bone.006')
for _i, _w in zip([6, 7, 10, 14, 15, 22, 23, 24, 32, 33, 36, 38, 39, 41, 47, 48, 104, 105, 106, 107, 108, 110, 112, 113, 114, 115, 116, 124, 125, 166, 168, 172, 173, 176, 177, 183], [0.1506, 0.1403, 0.5768, 0.9376, 0.06646, 0.005923, 0.07785, 0.02304, 0.05266, 0.1701, 0.001494, 0.6021, 0.07505, 0.1227, 0.8889, 0.05543, 0.143, 0.8883, 0.948, 0.1904, 0.4662, 0.9244, 0.05376, 0.2669, 0.1607, 0.03709, 0.915, 0.995, 0.4958, 0.2494, 0.2213, 0.3893, 0.07268, 0.07838, 0.01468, 0.1856]): _vg.add([_i], _w, 'REPLACE')
_vg = ob_cube.vertex_groups.new(name='Bone.007')
for _i, _w in zip([15, 48, 96, 97, 98, 99, 104, 105, 106, 107, 120, 121, 125, 166, 169, 170, 172, 183], [0.04973, 0.01546, 0.9998, 0.9984, 1.0, 0.9976, 0.8149, 0.109, 0.04678, 0.7663, 0.9998, 0.9983, 0.5028, 0.03872, 0.9993, 0.9984, 0.5837, 0.7852]): _vg.add([_i], _w, 'REPLACE')
_m = ob_cube.modifiers.new('Armature', 'ARMATURE')
_m = ob_cube.modifiers.new('Armature.001', 'ARMATURE')
_m.object = ob_armature
ob_armature.location = (0.0, 0.0, 3.862)
ob_armature.scale = (2.43, 2.43, 2.43)

# ---- collection membership
scene.collection.objects.link(ob_cube)
scene.collection.objects.link(ob_armature)

# ---- scene / render settings (as saved in the file)
scene.frame_start = 1; scene.frame_end = 20; scene.frame_set(8)
scene.render.engine = 'BLENDER_EEVEE_NEXT'
bpy.context.view_layer.update()

# ---- added for rendering (the .blend has no active camera and no usable light): camera, sun
cam_auto = bpy.data.cameras.new('AutoCamera')
cam_auto.lens = 50.0
cam_auto.sensor_width = 36.0
cam_auto.clip_end = 1000.0
ob_auto_camera = bpy.data.objects.new('AutoCamera', cam_auto)
scene.collection.objects.link(ob_auto_camera)
ob_auto_camera.location = (19.442, -20.9707, 13.8682)
ob_auto_camera.rotation_euler = (1.09748, -7.21219e-08, 0.694738)
scene.camera = ob_auto_camera
light_auto_sun = bpy.data.lights.new('AutoSun', 'SUN')
light_auto_sun.energy = 3.0
light_auto_sun.angle = 0.0523599
ob_auto_sun = bpy.data.objects.new('AutoSun', light_auto_sun)
scene.collection.objects.link(ob_auto_sun)
ob_auto_sun.rotation_euler = (0.872665, 0.174533, 0.523599)
bpy.context.view_layer.update()
